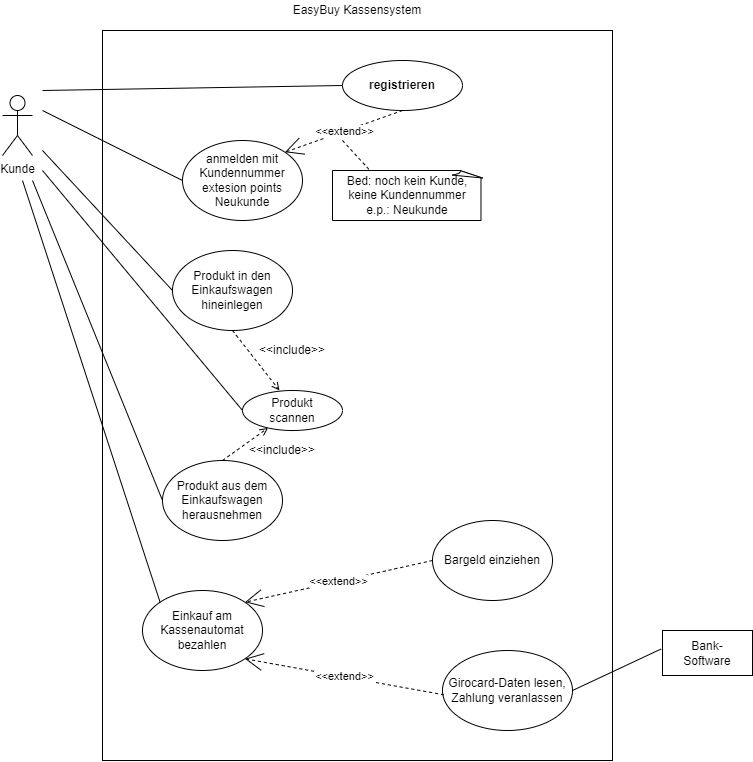

The diagram above was exported from draw.io. Its source (the exported page's mxGraphModel, read from the mxfile embedded in the PNG):
<mxGraphModel dx="760" dy="707" grid="1" gridSize="10" guides="1" tooltips="1" connect="1" arrows="1" fold="1" page="1" pageScale="1" pageWidth="827" pageHeight="1169" math="0" shadow="0">
  <root>
    <mxCell id="0" />
    <mxCell id="1" parent="0" />
    <mxCell id="VEE0gB64QowURSqDeOtq-9" value="" style="rounded=0;whiteSpace=wrap;html=1;" vertex="1" parent="1">
      <mxGeometry x="680" y="640" width="90" height="45" as="geometry" />
    </mxCell>
    <mxCell id="T4tbqBOZI9hRwarINp5c-3" value="" style="whiteSpace=wrap;html=1;rounded=0;imageAspect=0;imageWidth=15;resizable=1;resizeWidth=1;resizeHeight=1;" parent="1" vertex="1">
      <mxGeometry x="120" y="40" width="510" height="730" as="geometry" />
    </mxCell>
    <mxCell id="T4tbqBOZI9hRwarINp5c-4" value="Kunde" style="shape=umlActor;verticalLabelPosition=bottom;verticalAlign=top;html=1;outlineConnect=0;" parent="1" vertex="1">
      <mxGeometry x="20" y="105" width="30" height="60" as="geometry" />
    </mxCell>
    <mxCell id="T4tbqBOZI9hRwarINp5c-5" value="" style="ellipse;whiteSpace=wrap;html=1;" parent="1" vertex="1">
      <mxGeometry x="360" y="70" width="120" height="50" as="geometry" />
    </mxCell>
    <mxCell id="T4tbqBOZI9hRwarINp5c-6" value="EasyBuy Kassensystem" style="text;html=1;strokeColor=none;fillColor=none;align=center;verticalAlign=middle;whiteSpace=wrap;rounded=0;" parent="1" vertex="1">
      <mxGeometry x="285" y="10" width="180" height="20" as="geometry" />
    </mxCell>
    <mxCell id="T4tbqBOZI9hRwarINp5c-7" value="&lt;b&gt;registrieren&lt;/b&gt;" style="text;html=1;strokeColor=none;fillColor=none;align=center;verticalAlign=middle;whiteSpace=wrap;rounded=0;" parent="1" vertex="1">
      <mxGeometry x="400" y="85" width="40" height="20" as="geometry" />
    </mxCell>
    <mxCell id="T4tbqBOZI9hRwarINp5c-8" value="" style="endArrow=none;html=1;entryX=0;entryY=0.5;entryDx=0;entryDy=0;" parent="1" target="T4tbqBOZI9hRwarINp5c-5" edge="1">
      <mxGeometry width="50" height="50" relative="1" as="geometry">
        <mxPoint x="60" y="100" as="sourcePoint" />
        <mxPoint x="360" y="280" as="targetPoint" />
      </mxGeometry>
    </mxCell>
    <mxCell id="T4tbqBOZI9hRwarINp5c-9" value="" style="ellipse;whiteSpace=wrap;html=1;" parent="1" vertex="1">
      <mxGeometry x="200" y="150" width="120" height="80" as="geometry" />
    </mxCell>
    <mxCell id="T4tbqBOZI9hRwarINp5c-10" value="anmelden mit Kundennummer&lt;br&gt;extesion points Neukunde" style="text;html=1;strokeColor=none;fillColor=none;align=center;verticalAlign=middle;whiteSpace=wrap;rounded=0;" parent="1" vertex="1">
      <mxGeometry x="240" y="180" width="40" height="20" as="geometry" />
    </mxCell>
    <mxCell id="T4tbqBOZI9hRwarINp5c-11" value="&amp;lt;&amp;lt;extend&amp;gt;&amp;gt;" style="endArrow=open;endSize=16;endFill=0;html=1;exitX=0.5;exitY=1;exitDx=0;exitDy=0;entryX=1;entryY=0;entryDx=0;entryDy=0;dashed=1;" parent="1" source="T4tbqBOZI9hRwarINp5c-5" target="T4tbqBOZI9hRwarINp5c-9" edge="1">
      <mxGeometry width="160" relative="1" as="geometry">
        <mxPoint x="250" y="270" as="sourcePoint" />
        <mxPoint x="410" y="270" as="targetPoint" />
      </mxGeometry>
    </mxCell>
    <mxCell id="T4tbqBOZI9hRwarINp5c-12" value="" style="whiteSpace=wrap;html=1;shape=mxgraph.basic.document" parent="1" vertex="1">
      <mxGeometry x="350" y="180" width="150" height="50" as="geometry" />
    </mxCell>
    <mxCell id="T4tbqBOZI9hRwarINp5c-13" value="Bed: noch kein Kunde, keine Kundennummer&lt;br&gt;e.p.: Neukunde" style="text;html=1;strokeColor=none;fillColor=none;align=center;verticalAlign=middle;whiteSpace=wrap;rounded=0;" parent="1" vertex="1">
      <mxGeometry x="350" y="180" width="150" height="50" as="geometry" />
    </mxCell>
    <mxCell id="T4tbqBOZI9hRwarINp5c-14" value="" style="endArrow=none;dashed=1;html=1;entryX=0.25;entryY=0;entryDx=0;entryDy=0;" parent="1" target="T4tbqBOZI9hRwarINp5c-13" edge="1">
      <mxGeometry width="50" height="50" relative="1" as="geometry">
        <mxPoint x="360" y="150" as="sourcePoint" />
        <mxPoint x="360" y="210" as="targetPoint" />
      </mxGeometry>
    </mxCell>
    <mxCell id="T4tbqBOZI9hRwarINp5c-15" value="" style="endArrow=none;html=1;entryX=0;entryY=0.5;entryDx=0;entryDy=0;" parent="1" target="T4tbqBOZI9hRwarINp5c-9" edge="1">
      <mxGeometry width="50" height="50" relative="1" as="geometry">
        <mxPoint x="60" y="120" as="sourcePoint" />
        <mxPoint x="360" y="310" as="targetPoint" />
      </mxGeometry>
    </mxCell>
    <mxCell id="T4tbqBOZI9hRwarINp5c-16" value="" style="ellipse;whiteSpace=wrap;html=1;" parent="1" vertex="1">
      <mxGeometry x="190" y="260" width="120" height="80" as="geometry" />
    </mxCell>
    <mxCell id="T4tbqBOZI9hRwarINp5c-17" value="Produkt in den Einkaufswagen hineinlegen" style="text;html=1;strokeColor=none;fillColor=none;align=center;verticalAlign=middle;whiteSpace=wrap;rounded=0;" parent="1" vertex="1">
      <mxGeometry x="190" y="260" width="120" height="80" as="geometry" />
    </mxCell>
    <mxCell id="T4tbqBOZI9hRwarINp5c-18" value="" style="endArrow=none;html=1;entryX=0;entryY=0.5;entryDx=0;entryDy=0;" parent="1" target="T4tbqBOZI9hRwarINp5c-17" edge="1">
      <mxGeometry width="50" height="50" relative="1" as="geometry">
        <mxPoint x="60" y="160" as="sourcePoint" />
        <mxPoint x="360" y="300" as="targetPoint" />
      </mxGeometry>
    </mxCell>
    <mxCell id="T4tbqBOZI9hRwarINp5c-19" value="" style="ellipse;whiteSpace=wrap;html=1;" parent="1" vertex="1">
      <mxGeometry x="260" y="400" width="100" height="40" as="geometry" />
    </mxCell>
    <mxCell id="T4tbqBOZI9hRwarINp5c-20" value="" style="ellipse;whiteSpace=wrap;html=1;" parent="1" vertex="1">
      <mxGeometry x="180" y="470" width="120" height="80" as="geometry" />
    </mxCell>
    <mxCell id="T4tbqBOZI9hRwarINp5c-21" value="" style="endArrow=none;html=1;exitX=0;exitY=0.5;exitDx=0;exitDy=0;" parent="1" source="T4tbqBOZI9hRwarINp5c-20" edge="1">
      <mxGeometry width="50" height="50" relative="1" as="geometry">
        <mxPoint x="310" y="350" as="sourcePoint" />
        <mxPoint x="50" y="190" as="targetPoint" />
      </mxGeometry>
    </mxCell>
    <mxCell id="T4tbqBOZI9hRwarINp5c-22" value="" style="endArrow=none;html=1;exitX=0;exitY=0.5;exitDx=0;exitDy=0;" parent="1" source="T4tbqBOZI9hRwarINp5c-19" edge="1">
      <mxGeometry width="50" height="50" relative="1" as="geometry">
        <mxPoint x="310" y="350" as="sourcePoint" />
        <mxPoint x="60" y="180" as="targetPoint" />
      </mxGeometry>
    </mxCell>
    <mxCell id="T4tbqBOZI9hRwarINp5c-23" value="Produkt scannen" style="text;html=1;strokeColor=none;fillColor=none;align=center;verticalAlign=middle;whiteSpace=wrap;rounded=0;" parent="1" vertex="1">
      <mxGeometry x="290" y="410" width="40" height="20" as="geometry" />
    </mxCell>
    <mxCell id="T4tbqBOZI9hRwarINp5c-24" value="Produkt aus dem Einkaufswagen herausnehmen" style="text;html=1;strokeColor=none;fillColor=none;align=center;verticalAlign=middle;whiteSpace=wrap;rounded=0;" parent="1" vertex="1">
      <mxGeometry x="180" y="470" width="120" height="80" as="geometry" />
    </mxCell>
    <mxCell id="T4tbqBOZI9hRwarINp5c-25" value="" style="endArrow=open;dashed=1;html=1;exitX=0.5;exitY=1;exitDx=0;exitDy=0;entryX=0.37;entryY=0;entryDx=0;entryDy=0;entryPerimeter=0;endFill=0;" parent="1" source="T4tbqBOZI9hRwarINp5c-17" target="T4tbqBOZI9hRwarINp5c-19" edge="1">
      <mxGeometry width="50" height="50" relative="1" as="geometry">
        <mxPoint x="310" y="330" as="sourcePoint" />
        <mxPoint x="360" y="280" as="targetPoint" />
      </mxGeometry>
    </mxCell>
    <mxCell id="T4tbqBOZI9hRwarINp5c-26" value="" style="endArrow=open;dashed=1;html=1;exitX=0.5;exitY=0;exitDx=0;exitDy=0;endFill=0;" parent="1" source="T4tbqBOZI9hRwarINp5c-24" target="T4tbqBOZI9hRwarINp5c-19" edge="1">
      <mxGeometry width="50" height="50" relative="1" as="geometry">
        <mxPoint x="310" y="330" as="sourcePoint" />
        <mxPoint x="360" y="280" as="targetPoint" />
      </mxGeometry>
    </mxCell>
    <mxCell id="T4tbqBOZI9hRwarINp5c-27" value="&amp;lt;&amp;lt;include&amp;gt;&amp;gt;" style="text;html=1;strokeColor=none;fillColor=none;align=center;verticalAlign=middle;whiteSpace=wrap;rounded=0;" parent="1" vertex="1">
      <mxGeometry x="270" y="350" width="80" height="20" as="geometry" />
    </mxCell>
    <mxCell id="T4tbqBOZI9hRwarINp5c-28" value="&amp;lt;&amp;lt;include&amp;gt;&amp;gt;" style="text;html=1;strokeColor=none;fillColor=none;align=center;verticalAlign=middle;whiteSpace=wrap;rounded=0;" parent="1" vertex="1">
      <mxGeometry x="260" y="450" width="80" height="20" as="geometry" />
    </mxCell>
    <mxCell id="VEE0gB64QowURSqDeOtq-1" value="Einkauf am Kassenautomat bezahlen" style="ellipse;whiteSpace=wrap;html=1;" vertex="1" parent="1">
      <mxGeometry x="160" y="600" width="120" height="80" as="geometry" />
    </mxCell>
    <mxCell id="VEE0gB64QowURSqDeOtq-2" value="Bargeld einziehen" style="ellipse;whiteSpace=wrap;html=1;" vertex="1" parent="1">
      <mxGeometry x="450" y="530" width="120" height="80" as="geometry" />
    </mxCell>
    <mxCell id="VEE0gB64QowURSqDeOtq-3" value="Girocard-Daten lesen, Zahlung veranlassen" style="ellipse;whiteSpace=wrap;html=1;" vertex="1" parent="1">
      <mxGeometry x="460" y="660" width="130" height="80" as="geometry" />
    </mxCell>
    <mxCell id="VEE0gB64QowURSqDeOtq-5" value="&amp;lt;&amp;lt;extend&amp;gt;&amp;gt;" style="endArrow=open;endSize=16;endFill=0;html=1;exitX=0.011;exitY=0.554;exitDx=0;exitDy=0;entryX=1;entryY=1;entryDx=0;entryDy=0;dashed=1;exitPerimeter=0;" edge="1" parent="1" source="VEE0gB64QowURSqDeOtq-3" target="VEE0gB64QowURSqDeOtq-1">
      <mxGeometry width="160" relative="1" as="geometry">
        <mxPoint x="477.57000000000005" y="640" as="sourcePoint" />
        <mxPoint x="359.99640687119285" y="681.715728752538" as="targetPoint" />
      </mxGeometry>
    </mxCell>
    <mxCell id="VEE0gB64QowURSqDeOtq-6" value="&amp;lt;&amp;lt;extend&amp;gt;&amp;gt;" style="endArrow=open;endSize=16;endFill=0;html=1;exitX=0;exitY=0.5;exitDx=0;exitDy=0;entryX=1;entryY=0;entryDx=0;entryDy=0;dashed=1;" edge="1" parent="1" source="VEE0gB64QowURSqDeOtq-2" target="VEE0gB64QowURSqDeOtq-1">
      <mxGeometry width="160" relative="1" as="geometry">
        <mxPoint x="450.0000000000001" y="616.04" as="sourcePoint" />
        <mxPoint x="330.99640687119296" y="610.0042712474619" as="targetPoint" />
      </mxGeometry>
    </mxCell>
    <mxCell id="VEE0gB64QowURSqDeOtq-7" value="" style="endArrow=none;html=1;rounded=0;exitX=0;exitY=0;exitDx=0;exitDy=0;" edge="1" parent="1" source="VEE0gB64QowURSqDeOtq-1">
      <mxGeometry width="50" height="50" relative="1" as="geometry">
        <mxPoint x="80" y="500" as="sourcePoint" />
        <mxPoint x="40" y="190" as="targetPoint" />
      </mxGeometry>
    </mxCell>
    <mxCell id="VEE0gB64QowURSqDeOtq-8" value="Bank-Software" style="text;html=1;strokeColor=none;fillColor=none;align=center;verticalAlign=middle;whiteSpace=wrap;rounded=0;" vertex="1" parent="1">
      <mxGeometry x="695" y="647.5" width="60" height="30" as="geometry" />
    </mxCell>
    <mxCell id="VEE0gB64QowURSqDeOtq-10" value="" style="endArrow=none;html=1;rounded=0;entryX=-0.015;entryY=0.411;entryDx=0;entryDy=0;entryPerimeter=0;exitX=1;exitY=0.5;exitDx=0;exitDy=0;" edge="1" parent="1" source="VEE0gB64QowURSqDeOtq-3" target="VEE0gB64QowURSqDeOtq-9">
      <mxGeometry width="50" height="50" relative="1" as="geometry">
        <mxPoint x="510" y="620" as="sourcePoint" />
        <mxPoint x="560" y="570" as="targetPoint" />
      </mxGeometry>
    </mxCell>
  </root>
</mxGraphModel>